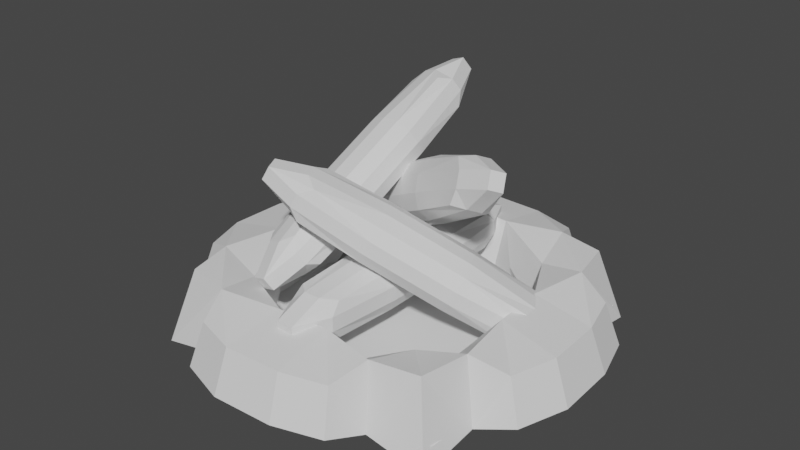 # Source: Checkpoint_Bonfire.blend  (saved by Blender 2.81.16; exported with 4.5.12 LTS)
import bpy
from mathutils import Matrix  # noqa: F401  (used for matrix-valued properties, if any)

bpy.ops.wm.read_factory_settings(use_empty=True)
scene = bpy.context.scene
scene.name = 'Scene'

# ---- collections
col_collection = bpy.data.collections.new('Collection'); scene.collection.children.link(col_collection)

# ---- world
world_world = bpy.data.worlds.new('World'); scene.world = world_world
world_world.use_nodes = True; world_world.node_tree.nodes.clear()
_N = world_world.node_tree.nodes; _L = world_world.node_tree.links
n0 = _N.new('ShaderNodeOutputWorld'); n0.name = 'World Output'; n0.location = (300, 300)
n1 = _N.new('ShaderNodeBackground'); n1.name = 'Background'; n1.location = (10, 300)
n1.inputs[0].default_value = (0.05088, 0.05088, 0.05088, 1.0)
_L.new(n1.outputs[0], n0.inputs[0])
n0.is_active_output = True
world_world.color = (0.05088, 0.05088, 0.05088)
world_world.use_sun_shadow = False
world_world.sun_shadow_jitter_overblur = 0.0

# ---- meshes
me_cube_001 = bpy.data.meshes.new('Cube.001')
me_cube_001.from_pydata([(-0.1812, -0.8943, -0.1553), (-0.2003, -0.9884, -0.06129), (-0.2003, -0.353, -0.1716), (-0.2575, -0.353, -0.06129), (-0.07153, -0.9884, -0.1716), (-0.07153, -1.271, -0.06129), (-0.07153, -0.353, -0.2206), (-0.2003, -0.9884, 0.06129), (-0.1812, -0.8943, 0.1553), (-0.2575, -0.353, 0.06129), (-0.2003, -0.353, 0.1716), (-0.07153, -1.271, 0.06129), (-0.07153, -0.9884, 0.1716), (-0.07153, -0.353, 0.2206), (-0.2003, 0.353, -0.1716), (-0.2575, 0.353, -0.06129), (-0.1812, 0.8943, -0.1553), (-0.2003, 0.9884, -0.06129), (-0.07153, 0.353, -0.2206), (-0.07153, 0.9884, -0.1716), (-0.07153, 1.271, -0.06129), (-0.2575, 0.353, 0.06129), (-0.2003, 0.353, 0.1716), (-0.2003, 0.9884, 0.06129), (-0.1812, 0.8943, 0.1553), (-0.07153, 0.353, 0.2206), (-0.07153, 1.271, 0.06129), (-0.07153, 0.9884, 0.1716), (0.07153, -0.9884, -0.1716), (0.07153, -1.271, -0.06129), (0.07153, -0.353, -0.2206), (0.1812, -0.8943, -0.1553), (0.2003, -0.9884, -0.06129), (0.2003, -0.353, -0.1716), (0.2575, -0.353, -0.06129), (0.07153, -1.271, 0.06129), (0.07153, -0.9884, 0.1716), (0.07153, -0.353, 0.2206), (0.2003, -0.9884, 0.06129), (0.1812, -0.8943, 0.1553), (0.2575, -0.353, 0.06129), (0.2003, -0.353, 0.1716), (0.07153, 0.353, -0.2206), (0.07153, 0.9884, -0.1716), (0.07153, 1.271, -0.06129), (0.2003, 0.353, -0.1716), (0.2575, 0.353, -0.06129), (0.1812, 0.8943, -0.1553), (0.2003, 0.9884, -0.06129), (0.07153, 0.353, 0.2206), (0.07153, 1.271, 0.06129), (0.07153, 0.9884, 0.1716), (0.2575, 0.353, 0.06129), (0.2003, 0.353, 0.1716), (0.2003, 0.9884, 0.06129), (0.1812, 0.8943, 0.1553)], [], [(0, 1, 3, 2), (0, 4, 5, 1), (0, 2, 6, 4), (7, 8, 10, 9), (7, 11, 12, 8), (12, 13, 10, 8), (14, 15, 17, 16), (17, 20, 19, 16), (14, 16, 19, 18), (21, 22, 24, 23), (24, 27, 26, 23), (25, 27, 24, 22), (33, 34, 32, 31), (28, 31, 32, 29), (28, 30, 33, 31), (40, 41, 39, 38), (35, 38, 39, 36), (39, 41, 37, 36), (47, 48, 46, 45), (44, 48, 47, 43), (42, 43, 47, 45), (54, 55, 53, 52), (51, 55, 54, 50), (53, 55, 51, 49), (4, 28, 29, 5), (4, 6, 30, 28), (11, 35, 36, 12), (36, 37, 13, 12), (20, 44, 43, 19), (18, 19, 43, 42), (27, 51, 50, 26), (49, 51, 27, 25), (2, 3, 15, 14), (2, 14, 18, 6), (45, 46, 34, 33), (30, 42, 45, 33), (9, 10, 22, 21), (13, 25, 22, 10), (52, 53, 41, 40), (41, 53, 49, 37), (1, 7, 9, 3), (1, 5, 11, 7), (15, 21, 23, 17), (23, 26, 20, 17), (34, 40, 38, 32), (29, 32, 38, 35), (48, 54, 52, 46), (50, 54, 48, 44), (3, 9, 21, 15), (46, 52, 40, 34), (5, 29, 35, 11), (26, 50, 44, 20), (6, 18, 42, 30), (37, 49, 25, 13)])
me_cube_001.use_remesh_fix_poles = True
me_cube_001.use_remesh_preserve_attributes = False
me_cube_001.use_mirror_vertex_groups = False
me_cube_001.update()
me_cube_002 = bpy.data.meshes.new('Cube.002')
me_cube_002.from_pydata([(1.081, -0.06962, -0.2646), (1.203, -0.0307, -0.2264), (0.6568, -0.3073, -0.02467), (0.7297, -0.3372, 0.07145), (1.099, 0.06322, -0.3211), (1.368, 0.198, -0.3567), (0.5784, -0.2016, -0.06523), (1.256, -0.007016, -0.1183), (1.214, -0.009604, 0.009275), (0.7824, -0.3135, 0.1796), (0.8043, -0.241, 0.2781), (1.421, 0.2217, -0.2486), (1.246, 0.1295, -0.01833), (0.768, -0.1163, 0.324), (0.1022, -0.591, 0.3076), (0.1751, -0.6209, 0.4038), (-0.3244, -0.7882, 0.5772), (-0.3495, -0.825, 0.704), (0.02384, -0.4852, 0.2671), (-0.4542, -0.7311, 0.6094), (-0.6287, -0.8232, 0.8396), (0.2278, -0.5972, 0.5119), (0.2497, -0.5247, 0.6104), (-0.2968, -0.8013, 0.8121), (-0.191, -0.7282, 0.8511), (0.2134, -0.3999, 0.6563), (-0.576, -0.7995, 0.9477), (-0.3068, -0.6647, 0.9121), (1.035, 0.1913, -0.3181), (1.304, 0.3261, -0.3537), (0.5147, -0.07351, -0.06225), (0.9192, 0.2548, -0.2571), (1.025, 0.3278, -0.2181), (0.4785, 0.05121, -0.01633), (0.5004, 0.1238, 0.08217), (1.357, 0.3497, -0.2456), (1.182, 0.2576, -0.01535), (0.7043, 0.01177, 0.327), (1.078, 0.3515, -0.11), (1.053, 0.3148, 0.01682), (0.553, 0.1474, 0.1903), (0.6259, 0.1175, 0.2864), (-0.03987, -0.3572, 0.2701), (-0.5179, -0.603, 0.6124), (-0.6924, -0.6952, 0.8426), (-0.07614, -0.2325, 0.316), (-0.05423, -0.1599, 0.4145), (-0.4858, -0.4639, 0.5848), (-0.5279, -0.4664, 0.7124), (0.1497, -0.2719, 0.6593), (-0.6397, -0.6715, 0.9507), (-0.3705, -0.5367, 0.9151), (-0.001565, -0.1362, 0.5226), (0.07132, -0.1661, 0.6187), (-0.4752, -0.4428, 0.8205), (-0.3524, -0.4038, 0.8587)], [], [(0, 1, 3, 2), (0, 4, 5, 1), (0, 2, 6, 4), (7, 8, 10, 9), (7, 11, 12, 8), (12, 13, 10, 8), (14, 15, 17, 16), (17, 20, 19, 16), (14, 16, 19, 18), (21, 22, 24, 23), (24, 27, 26, 23), (25, 27, 24, 22), (33, 34, 32, 31), (28, 31, 32, 29), (28, 30, 33, 31), (40, 41, 39, 38), (35, 38, 39, 36), (39, 41, 37, 36), (47, 48, 46, 45), (44, 48, 47, 43), (42, 43, 47, 45), (54, 55, 53, 52), (51, 55, 54, 50), (53, 55, 51, 49), (4, 28, 29, 5), (4, 6, 30, 28), (11, 35, 36, 12), (36, 37, 13, 12), (20, 44, 43, 19), (18, 19, 43, 42), (27, 51, 50, 26), (49, 51, 27, 25), (2, 3, 15, 14), (2, 14, 18, 6), (45, 46, 34, 33), (30, 42, 45, 33), (9, 10, 22, 21), (13, 25, 22, 10), (52, 53, 41, 40), (41, 53, 49, 37), (1, 7, 9, 3), (1, 5, 11, 7), (15, 21, 23, 17), (23, 26, 20, 17), (34, 40, 38, 32), (29, 32, 38, 35), (48, 54, 52, 46), (50, 54, 48, 44), (3, 9, 21, 15), (46, 52, 40, 34), (5, 29, 35, 11), (26, 50, 44, 20), (6, 18, 42, 30), (37, 49, 25, 13)])
me_cube_002.use_remesh_fix_poles = True
me_cube_002.use_remesh_preserve_attributes = False
me_cube_002.use_mirror_vertex_groups = False
me_cube_002.update()
me_cube_003 = bpy.data.meshes.new('Cube.003')
me_cube_003.from_pydata([(-0.7694, 0.9709, 0.147), (-0.9012, 0.9453, 0.1526), (-0.3271, 0.7855, 0.3991), (-0.3998, 0.731, 0.4838), (-0.8134, 0.9626, 0.008576), (-1.102, 0.9868, -0.08021), (-0.2729, 0.756, 0.2758), (-0.9686, 0.8517, 0.1941), (-0.9402, 0.7339, 0.2522), (-0.4672, 0.6374, 0.5253), (-0.5158, 0.5235, 0.5153), (-1.17, 0.8933, -0.03868), (-1.002, 0.7006, 0.1249), (-0.5157, 0.4192, 0.4253), (0.2435, 0.5143, 0.7145), (0.1707, 0.4599, 0.7992), (0.6759, 0.2841, 0.946), (0.6962, 0.1861, 1.036), (0.2976, 0.4849, 0.5912), (0.7841, 0.2035, 0.8917), (0.9516, 0.0108, 1.055), (0.1033, 0.3663, 0.8408), (0.05468, 0.2524, 0.8307), (0.6288, 0.09258, 1.077), (0.5051, 0.04708, 1.051), (0.05487, 0.1481, 0.7408), (0.8842, -0.08276, 1.097), (0.5953, -0.05852, 1.008), (-0.7832, 0.8883, -0.1099), (-1.072, 0.9125, -0.1987), (-0.2428, 0.6817, 0.1574), (-0.693, 0.7827, -0.1531), (-0.8167, 0.7372, -0.1791), (-0.2426, 0.5774, 0.06739), (-0.2912, 0.4634, 0.05738), (-1.14, 0.8189, -0.1571), (-0.972, 0.6263, 0.006404), (-0.4855, 0.3449, 0.3069), (-0.8841, 0.6436, -0.1376), (-0.8638, 0.5456, -0.04789), (-0.3586, 0.3699, 0.09891), (-0.4314, 0.3154, 0.1837), (0.3278, 0.4106, 0.4728), (0.8142, 0.1291, 0.7733), (0.9818, -0.06351, 0.9368), (0.3279, 0.3063, 0.3828), (0.2793, 0.1923, 0.3728), (0.7523, 0.09583, 0.6459), (0.7807, -0.02196, 0.704), (0.08504, 0.07374, 0.6223), (0.9144, -0.1571, 0.9783), (0.6255, -0.1328, 0.8896), (0.2119, 0.09876, 0.4143), (0.1392, 0.04428, 0.4991), (0.7133, -0.1155, 0.7456), (0.5815, -0.1412, 0.7512)], [], [(0, 1, 3, 2), (0, 4, 5, 1), (0, 2, 6, 4), (7, 8, 10, 9), (7, 11, 12, 8), (12, 13, 10, 8), (14, 15, 17, 16), (17, 20, 19, 16), (14, 16, 19, 18), (21, 22, 24, 23), (24, 27, 26, 23), (25, 27, 24, 22), (33, 34, 32, 31), (28, 31, 32, 29), (28, 30, 33, 31), (40, 41, 39, 38), (35, 38, 39, 36), (39, 41, 37, 36), (47, 48, 46, 45), (44, 48, 47, 43), (42, 43, 47, 45), (54, 55, 53, 52), (51, 55, 54, 50), (53, 55, 51, 49), (4, 28, 29, 5), (4, 6, 30, 28), (11, 35, 36, 12), (36, 37, 13, 12), (20, 44, 43, 19), (18, 19, 43, 42), (27, 51, 50, 26), (49, 51, 27, 25), (2, 3, 15, 14), (2, 14, 18, 6), (45, 46, 34, 33), (30, 42, 45, 33), (9, 10, 22, 21), (13, 25, 22, 10), (52, 53, 41, 40), (41, 53, 49, 37), (1, 7, 9, 3), (1, 5, 11, 7), (15, 21, 23, 17), (23, 26, 20, 17), (34, 40, 38, 32), (29, 32, 38, 35), (48, 54, 52, 46), (50, 54, 48, 44), (3, 9, 21, 15), (46, 52, 40, 34), (5, 29, 35, 11), (26, 50, 44, 20), (6, 18, 42, 30), (37, 49, 25, 13)])
me_cube_003.use_remesh_fix_poles = True
me_cube_003.use_remesh_preserve_attributes = False
me_cube_003.use_mirror_vertex_groups = False
me_cube_003.update()
me_cube_004 = bpy.data.meshes.new('Cube.004')
me_cube_004.from_pydata([(-0.4143, -0.719, 0.4092), (-0.3635, -0.769, 0.2952), (-0.3772, -0.2494, 0.677), (-0.2805, -0.2179, 0.6057), (-0.5256, -0.7845, 0.3424), (-0.4948, -0.9908, 0.1223), (-0.5147, -0.2402, 0.6738), (-0.3141, -0.7197, 0.1945), (-0.2891, -0.5941, 0.1539), (-0.2311, -0.1685, 0.5049), (-0.2389, -0.1113, 0.3949), (-0.4454, -0.9415, 0.02156), (-0.3873, -0.6464, 0.06025), (-0.3368, -0.06271, 0.311), (-0.3431, 0.3773, 1.0), (-0.2464, 0.4088, 0.9291), (-0.3278, 0.8685, 1.229), (-0.2679, 0.9856, 1.201), (-0.4805, 0.3864, 0.9972), (-0.4301, 0.9701, 1.248), (-0.372, 1.265, 1.287), (-0.197, 0.4581, 0.8284), (-0.2048, 0.5153, 0.7183), (-0.2185, 1.035, 1.1), (-0.2027, 0.9935, 0.9733), (-0.3027, 0.5639, 0.6345), (-0.3226, 1.314, 1.186), (-0.2918, 1.108, 0.9659), (-0.6564, -0.7524, 0.294), (-0.6256, -0.9587, 0.07393), (-0.6454, -0.2081, 0.6254), (-0.7455, -0.6377, 0.2866), (-0.7296, -0.6791, 0.1598), (-0.7433, -0.1595, 0.5415), (-0.7512, -0.1023, 0.4315), (-0.5762, -0.9094, -0.02683), (-0.5181, -0.6143, 0.01186), (-0.4676, -0.03061, 0.2627), (-0.6802, -0.6298, 0.059), (-0.6203, -0.5127, 0.03133), (-0.7018, -0.053, 0.3307), (-0.605, -0.02145, 0.2594), (-0.6113, 0.4185, 0.9488), (-0.5608, 1.002, 1.2), (-0.5027, 1.297, 1.238), (-0.7092, 0.4671, 0.865), (-0.717, 0.5243, 0.7549), (-0.659, 0.9499, 1.106), (-0.634, 1.075, 1.065), (-0.4334, 0.596, 0.5861), (-0.4533, 1.347, 1.138), (-0.4225, 1.14, 0.9175), (-0.6676, 0.5737, 0.6542), (-0.5709, 0.6052, 0.5829), (-0.5846, 1.125, 0.9646), (-0.5339, 1.075, 0.8507)], [], [(0, 1, 3, 2), (0, 4, 5, 1), (0, 2, 6, 4), (7, 8, 10, 9), (7, 11, 12, 8), (12, 13, 10, 8), (14, 15, 17, 16), (17, 20, 19, 16), (14, 16, 19, 18), (21, 22, 24, 23), (24, 27, 26, 23), (25, 27, 24, 22), (33, 34, 32, 31), (28, 31, 32, 29), (28, 30, 33, 31), (40, 41, 39, 38), (35, 38, 39, 36), (39, 41, 37, 36), (47, 48, 46, 45), (44, 48, 47, 43), (42, 43, 47, 45), (54, 55, 53, 52), (51, 55, 54, 50), (53, 55, 51, 49), (4, 28, 29, 5), (4, 6, 30, 28), (11, 35, 36, 12), (36, 37, 13, 12), (20, 44, 43, 19), (18, 19, 43, 42), (27, 51, 50, 26), (49, 51, 27, 25), (2, 3, 15, 14), (2, 14, 18, 6), (45, 46, 34, 33), (30, 42, 45, 33), (9, 10, 22, 21), (13, 25, 22, 10), (52, 53, 41, 40), (41, 53, 49, 37), (1, 7, 9, 3), (1, 5, 11, 7), (15, 21, 23, 17), (23, 26, 20, 17), (34, 40, 38, 32), (29, 32, 38, 35), (48, 54, 52, 46), (50, 54, 48, 44), (3, 9, 21, 15), (46, 52, 40, 34), (5, 29, 35, 11), (26, 50, 44, 20), (6, 18, 42, 30), (37, 49, 25, 13)])
me_cube_004.use_remesh_fix_poles = True
me_cube_004.use_remesh_preserve_attributes = False
me_cube_004.use_mirror_vertex_groups = False
me_cube_004.update()
me_torus = bpy.data.meshes.new('Torus')
me_torus.from_pydata([(-1.283, -1.297, -0.5945), (-1.605, -0.6792, -0.4184), (-1.74, -0.2617, -0.4209), (-1.307, -0.7891, -0.4962), (-0.9025, -0.4757, -0.5573), (-0.6792, -1.605, -0.4184), (-0.7867, -1.308, -0.4914), (-0.2617, -1.74, -0.4209), (-0.4757, -0.9025, -0.5573), (-0.7412, -0.7446, -0.4005), (-0.9014, -0.4349, -0.259), (-0.4349, -0.9014, -0.259), (-1.12, -1.126, 0.0408), (-1.488, -0.6212, -0.06357), (-1.608, -0.2443, -0.06064), (-1.202, -0.7305, 0.04968), (-1.116, -0.2023, 0.0346), (-0.6212, -1.488, -0.06357), (-0.7278, -1.206, 0.04526), (-0.2443, -1.608, -0.06064), (-0.2023, -1.116, 0.0346), (-0.8018, -0.8018, -0.04838), (-0.9152, -0.4356, -0.22), (-0.4356, -0.9152, -0.22), (-1.721, 0.2731, -0.4209), (-1.605, 0.6792, -0.4184), (-0.9698, 0.1949, -0.5357), (-1.308, 0.7867, -0.4915), (-1.297, 1.283, -0.5945), (-0.9014, 0.4349, -0.259), (-0.7446, 0.7412, -0.4005), (-0.4349, 0.9014, -0.259), (-0.7891, 1.307, -0.4962), (-0.6792, 1.605, -0.4184), (-0.4757, 0.9025, -0.5573), (-0.2617, 1.74, -0.4209), (-1.591, 0.2473, -0.06064), (-1.488, 0.6212, -0.06357), (-1.094, 0.2456, 0.03454), (-1.206, 0.7278, 0.04526), (-1.126, 1.12, 0.0408), (-0.9152, 0.4356, -0.22), (-0.8018, 0.8018, -0.04838), (-0.4356, 0.9152, -0.22), (-0.7305, 1.202, 0.04967), (-0.6212, 1.488, -0.06357), (-0.2023, 1.116, 0.0346), (-0.2443, 1.608, -0.06064), (0.2731, -1.721, -0.4209), (0.1949, -0.9698, -0.5357), (0.6792, -1.605, -0.4184), (0.7867, -1.308, -0.4915), (0.4349, -0.9014, -0.259), (0.7412, -0.7446, -0.4005), (0.9014, -0.4349, -0.259), (1.283, -1.297, -0.5945), (1.307, -0.7891, -0.4962), (0.9025, -0.4757, -0.5573), (1.605, -0.6792, -0.4184), (1.74, -0.2617, -0.4209), (0.2473, -1.591, -0.06064), (0.2456, -1.094, 0.03454), (0.6212, -1.488, -0.06357), (0.7278, -1.206, 0.04526), (0.4356, -0.9152, -0.22), (0.8018, -0.8018, -0.04838), (0.9152, -0.4356, -0.22), (1.12, -1.126, 0.0408), (1.202, -0.7305, 0.04968), (1.116, -0.2023, 0.0346), (1.488, -0.6212, -0.06357), (1.608, -0.2443, -0.06064), (0.4349, 0.9014, -0.259), (0.9014, 0.4349, -0.259), (0.7412, 0.7446, -0.4005), (0.1949, 0.9698, -0.5357), (0.2731, 1.721, -0.4209), (0.7867, 1.308, -0.4914), (0.6792, 1.605, -0.4184), (0.9698, 0.1949, -0.5357), (1.307, 0.7891, -0.4962), (1.721, 0.2731, -0.4209), (1.605, 0.6792, -0.4184), (1.283, 1.297, -0.5945), (0.4356, 0.9152, -0.22), (0.9152, 0.4356, -0.22), (0.8018, 0.8018, -0.04838), (0.2456, 1.094, 0.03454), (0.2473, 1.591, -0.06064), (0.7278, 1.206, 0.04526), (0.6212, 1.488, -0.06357), (1.094, 0.2456, 0.03454), (1.202, 0.7305, 0.04968), (1.591, 0.2473, -0.06064), (1.488, 0.6212, -0.06357), (1.12, 1.126, 0.0408)], [], [(1, 2, 4, 3), (5, 6, 8, 7), (3, 4, 10, 9), (6, 9, 11, 8), (0, 3, 9, 6), (15, 16, 14, 13), (19, 20, 18, 17), (21, 22, 16, 15), (20, 23, 21, 18), (18, 21, 15, 12), (24, 25, 27, 26), (32, 33, 35, 34), (26, 27, 30, 29), (30, 32, 34, 31), (27, 28, 32, 30), (38, 39, 37, 36), (46, 47, 45, 44), (41, 42, 39, 38), (43, 46, 44, 42), (42, 44, 40, 39), (48, 49, 51, 50), (56, 57, 59, 58), (53, 54, 57, 56), (49, 52, 53, 51), (51, 53, 56, 55), (62, 63, 61, 60), (70, 71, 69, 68), (68, 69, 66, 65), (63, 65, 64, 61), (67, 68, 65, 63), (75, 76, 78, 77), (79, 80, 82, 81), (73, 74, 80, 79), (72, 75, 77, 74), (74, 77, 83, 80), (89, 90, 88, 87), (93, 94, 92, 91), (91, 92, 86, 85), (86, 89, 87, 84), (92, 95, 89, 86), (7, 8, 49, 48), (60, 61, 20, 19), (34, 35, 76, 75), (87, 88, 47, 46), (2, 24, 26, 4), (57, 79, 81, 59), (16, 38, 36, 14), (71, 93, 91, 69), (1, 13, 14, 2), (1, 3, 15, 13), (5, 17, 18, 6), (5, 7, 19, 17), (10, 22, 21, 9), (21, 23, 11, 9), (0, 12, 15, 3), (11, 23, 20, 8), (0, 6, 18, 12), (16, 22, 10, 4), (24, 36, 37, 25), (37, 39, 27, 25), (30, 42, 41, 29), (30, 31, 43, 42), (32, 44, 45, 33), (45, 47, 35, 33), (27, 39, 40, 28), (34, 46, 43, 31), (26, 29, 41, 38), (40, 44, 32, 28), (51, 63, 62, 50), (48, 50, 62, 60), (53, 65, 66, 54), (64, 65, 53, 52), (59, 71, 70, 58), (56, 58, 70, 68), (49, 61, 64, 52), (56, 68, 67, 55), (51, 55, 67, 63), (66, 69, 57, 54), (73, 85, 86, 74), (72, 74, 86, 84), (78, 90, 89, 77), (88, 90, 78, 76), (82, 94, 93, 81), (92, 94, 82, 80), (72, 84, 87, 75), (83, 95, 92, 80), (73, 79, 91, 85), (89, 95, 83, 77), (2, 14, 36, 24), (26, 38, 16, 4), (57, 69, 91, 79), (81, 93, 71, 59), (7, 48, 60, 19), (20, 61, 49, 8), (34, 75, 87, 46), (47, 88, 76, 35)])
me_torus.use_remesh_fix_poles = True
me_torus.use_remesh_preserve_attributes = False
me_torus.use_mirror_vertex_groups = False
me_torus.update()
me_plane = bpy.data.meshes.new('Plane')
me_plane.from_pydata([(-1.261, -1.185, -0.4347), (1.261, -1.185, -0.4347), (-1.261, 1.185, -0.4347), (1.261, 1.185, -0.4347)], [], [(0, 1, 3, 2)])
_uv = me_plane.uv_layers.new(name='UVMap')
_uv.uv.foreach_set('vector', [0.0, 0.0, 1.0, 0.0, 1.0, 1.0, 0.0, 1.0])
me_plane.use_remesh_fix_poles = True
me_plane.use_remesh_preserve_attributes = False
me_plane.use_mirror_vertex_groups = False
me_plane.update()

# ---- objects
ob_wood = bpy.data.objects.new('Wood', me_cube_001)
ob_wood_003 = bpy.data.objects.new('Wood.003', me_cube_002)
ob_wood_002 = bpy.data.objects.new('Wood.002', me_cube_003)
ob_wood_001 = bpy.data.objects.new('Wood.001', me_cube_004)
ob_stones = bpy.data.objects.new('Stones', me_torus)
ob_ash = bpy.data.objects.new('Ash', me_plane)

# ---- transforms, parenting, visibility, modifiers, constraints
ob_wood.location = (0.0, 0.0, 0.0)
ob_wood.lineart.crease_threshold = 0.0
ob_wood_003.location = (0.0, 0.0, 0.0)
ob_wood_003.lineart.crease_threshold = 0.0
ob_wood_002.location = (0.0, 0.0, 0.0)
ob_wood_002.lineart.crease_threshold = 0.0
ob_wood_001.location = (0.0, 0.0, 0.0)
ob_wood_001.lineart.crease_threshold = 0.0
ob_stones.location = (0.0, 0.0, 0.0)
ob_stones.lineart.crease_threshold = 0.0
ob_ash.location = (0.0, 0.0, 0.0)
ob_ash.lineart.crease_threshold = 0.0

# ---- collection membership
col_collection.objects.link(ob_wood)
col_collection.objects.link(ob_wood_003)
col_collection.objects.link(ob_wood_002)
col_collection.objects.link(ob_wood_001)
col_collection.objects.link(ob_stones)
col_collection.objects.link(ob_ash)

# ---- scene / render settings (as saved in the file)
scene.frame_start = 1; scene.frame_end = 250; scene.frame_set(1)
scene.render.engine = 'BLENDER_EEVEE_NEXT'
scene.cycles.use_denoising = False
scene.cycles.samples = 128
scene.cycles.sampling_pattern = 'TABULATED_SOBOL'
scene.cycles.use_adaptive_sampling = False
scene.cycles.use_light_tree = False
scene.view_settings.view_transform = 'Filmic'
bpy.context.view_layer.update()

# ---- added for rendering (the .blend has no active camera and no usable light): camera, sun
cam_auto = bpy.data.cameras.new('AutoCamera')
cam_auto.lens = 50.0
cam_auto.sensor_width = 36.0
cam_auto.clip_end = 1000.0
ob_auto_camera = bpy.data.objects.new('AutoCamera', cam_auto)
scene.collection.objects.link(ob_auto_camera)
ob_auto_camera.location = (4.87574, -5.85089, 4.2467)
ob_auto_camera.rotation_euler = (1.09748, -7.21219e-08, 0.694738)
scene.camera = ob_auto_camera
light_auto_sun = bpy.data.lights.new('AutoSun', 'SUN')
light_auto_sun.energy = 3.0
light_auto_sun.angle = 0.0523599
ob_auto_sun = bpy.data.objects.new('AutoSun', light_auto_sun)
scene.collection.objects.link(ob_auto_sun)
ob_auto_sun.rotation_euler = (0.872665, 0.174533, 0.523599)
bpy.context.view_layer.update()
